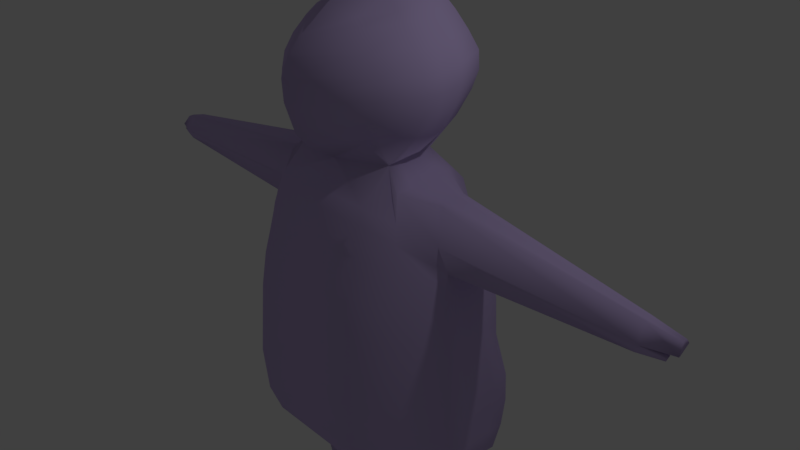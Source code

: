 # Source: Body.blend  (saved by Blender 2.79.0; exported with 4.5.12 LTS)
import bpy
from mathutils import Matrix  # noqa: F401  (used for matrix-valued properties, if any)

bpy.ops.wm.read_factory_settings(use_empty=True)
scene = bpy.context.scene
scene.name = 'Scene'

# ---- collections
col_collection_1 = bpy.data.collections.new('Collection 1'); scene.collection.children.link(col_collection_1)

# ---- materials (node trees are filled in below, after node groups)
mat_material_001 = bpy.data.materials.new('Material.001')
mat_material_001.alpha_threshold = 0.0
mat_material_001.use_transparent_shadow = False
mat_material_001.diffuse_color = (0.5755, 0.4568, 0.8, 1.0)
mat_material_001.specular_color = (1.0, 0.3999, 0.5614)
mat_material_001.roughness = 0.5

# ---- material node trees

# ---- world
world_world = bpy.data.worlds.new('World'); scene.world = world_world
world_world.color = (0.05088, 0.05088, 0.05088)
world_world.use_sun_shadow = False
world_world.sun_shadow_jitter_overblur = 0.0
world_world.cycles.sampling_method = 'MANUAL'

# ---- cameras
cam_camera = bpy.data.cameras.new('Camera')
cam_camera.clip_end = 100.0
cam_camera.lens = 35.0
cam_camera.sensor_width = 32.0
cam_camera.sensor_height = 18.0
cam_camera.ortho_scale = 7.314
cam_camera.dof.focus_distance = 0.0
cam_camera.dof.aperture_fstop = 128.0

# ---- lights
light_lamp = bpy.data.lights.new('Lamp', 'POINT')
light_lamp.transmission_factor = 0.0
light_lamp.cutoff_distance = 30.0
light_lamp.energy = 100.0
light_lamp.shadow_buffer_clip_start = 1.001
light_lamp.shadow_soft_size = 0.1
light_lamp.shadow_maximum_resolution = 0.006
light_lamp.use_absolute_resolution = True

# ---- meshes
me_cube_001 = bpy.data.meshes.new('Cube.001')
me_cube_001.from_pydata([(0.0, 1.078, -0.371), (0.0, -1.093, -0.371), (1.753, -0.3451, -0.4791), (1.753, 0.4974, -0.4791), (1.39, 0.0105, -2.707), (1.315, -0.07012, 1.159), (1.502, 0.3342, -2.671), (1.318, 0.3049, 1.192), (0.0, 0.7912, -2.901), (0.0, 0.5183, 1.441), (0.0, -0.4407, -2.861), (0.0, -0.5116, 1.479), (1.812, 0.6723, -1.258), (1.812, -0.3692, -1.258), (0.0, -1.155, -1.364), (0.0, 1.528, -1.364), (0.0, 1.062, 0.5664), (0.0, -0.9068, 0.5819), (1.64, -0.2727, 0.2688), (1.64, 0.4914, 0.2566), (0.0, 0.9251, 1.024), (0.0, -0.8143, 0.9631), (1.601, -0.2247, 0.4499), (1.616, 0.3868, 0.4225), (0.0, 1.17, 0.07199), (0.0, -1.033, 0.09501), (1.699, -0.3216, -0.1133), (1.699, 0.5331, -0.1314), (1.774, 0.4927, -0.7675), (1.774, -0.3536, -0.7553), (0.0, -1.115, -0.723), (0.0, 1.065, -0.7385), (1.79, 0.7265, -1.694), (1.79, -0.3461, -1.767), (0.0, -1.096, -2.012), (0.0, 1.668, -1.918), (1.773, 0.6834, -2.083), (1.773, -0.2804, -2.109), (0.0, -0.9267, -2.448), (0.0, 1.557, -2.414), (1.762, 0.5569, -2.396), (1.762, -0.1749, -2.334), (0.0, -0.6548, -2.735), (0.0, 1.231, -2.814), (0.842, 1.078, -0.371), (0.842, -1.093, -0.371), (0.7287, 0.3447, 1.59), (0.6898, -0.04138, -2.871), (0.7138, 0.5279, -2.876), (0.7287, -0.3188, 1.536), (0.878, -1.155, -1.364), (0.878, 1.528, -1.364), (0.7734, -0.9068, 0.5819), (0.7734, 1.062, 0.5664), (0.7427, -0.8143, 0.9631), (0.7427, 0.9251, 1.024), (0.809, 1.17, 0.07199), (0.809, -1.033, 0.09501), (0.8547, -1.115, -0.723), (0.8547, 1.065, -0.7385), (0.8645, 1.668, -1.918), (0.8645, -1.096, -2.012), (0.8543, -0.9267, -2.448), (0.8543, 1.557, -2.414), (0.8479, 1.231, -2.814), (0.8479, -0.6548, -2.735), (0.0, 0.4199, 3.57), (0.0, -0.2829, 3.403), (0.2479, 0.3019, 3.485), (0.2898, -0.05664, 3.357), (0.4554, -0.4846, 3.073), (0.0, -0.8911, 3.015), (0.6882, 0.756, 3.133), (0.0, 1.073, 3.151), (0.6614, -0.5254, 2.842), (0.0, -1.097, 2.801), (0.8603, 0.7982, 2.921), (0.0, 1.122, 2.964), (0.0, -1.203, 2.575), (0.8198, -0.5496, 2.6), (1.022, 0.8043, 2.724), (0.0, 1.134, 2.715), (0.0, -1.188, 2.303), (0.8613, -0.5735, 2.37), (1.062, 0.7775, 2.507), (0.0, 1.084, 2.443), (0.0, -1.053, 1.903), (0.8349, -0.5551, 2.134), (1.022, 0.7058, 2.279), (0.0, 0.9499, 2.156), (0.0, -0.9036, 1.73), (0.7407, -0.5287, 1.918), (0.9402, 0.5589, 1.99), (0.0, 0.6759, 1.792), (0.292, -0.3755, 3.144), (0.5594, 0.6697, 3.314), (0.0, 0.8868, 3.432), (0.0, -0.5446, 3.276), (0.639, 0.1049, -4.995), (0.7508, 0.2651, -4.925), (0.365, 0.1788, -4.91), (0.389, 0.3268, -4.871), (1.223, 0.8349, -0.4162), (0.9637, 0.4291, 1.337), (1.087, -0.1386, -2.791), (1.269, 1.17, -1.32), (1.136, 0.8234, 0.4368), (1.108, 0.6999, 0.7723), (1.181, 0.9034, -0.0131), (1.239, 0.8259, -0.7507), (1.252, 1.274, -1.824), (1.239, 1.192, -2.276), (1.23, 0.9491, -2.639), (1.223, -0.7802, -0.4162), (1.087, 0.5388, -2.808), (0.9637, -0.4116, 1.28), (1.269, -0.8265, -1.32), (1.136, -0.6415, 0.4509), (1.102, -0.5676, 0.7484), (1.181, -0.7353, 0.007846), (1.239, -0.7966, -0.7365), (1.252, -0.7823, -1.909), (1.239, -0.6563, -2.306), (1.23, -0.454, -2.567), (0.5837, 0.02894, -4.992), (0.5837, 0.393, -4.969), (3.965, -0.01458, 0.8475), (3.967, 0.1114, 0.8525), (3.962, -0.1174, 0.532), (3.969, 0.1467, 0.5202), (0.0, 0.7564, 1.197), (0.0, -0.7302, 1.136), (1.463, -0.2466, 0.7373), (1.398, 0.4628, 0.7937), (0.7288, -0.7302, 1.136), (0.7288, 0.7564, 1.197), (1.044, -0.5029, 0.969), (1.048, 0.5876, 1.006), (4.019, -0.1607, 0.6562), (3.949, 0.242, 0.7102), (1.753, 0.08054, -0.4791), (1.447, 0.174, -2.689), (1.316, 0.1194, 1.176), (0.0, 0.2322, -2.931), (1.812, 0.1569, -1.258), (1.64, 0.1133, 0.2626), (1.608, 0.08419, 0.4361), (1.699, 0.1102, -0.1225), (1.774, 0.07392, -0.7615), (1.79, 0.1958, -1.73), (1.773, 0.2065, -2.096), (1.762, 0.1948, -2.366), (0.7287, 0.01641, 1.564), (0.7019, 0.2462, -2.874), (0.0, 0.09101, 3.52), (0.3468, 0.1391, 3.414), (0.7521, 0.14, 3.123), (0.9563, 0.1411, 2.884), (1.13, 0.1143, 2.639), (1.173, 0.1039, 2.406), (1.137, 0.0748, 2.155), (1.042, 0.0091, 1.882), (0.5943, 0.1516, 3.26), (0.6955, 0.1858, -4.96), (0.3772, 0.2536, -4.89), (0.5837, 0.2128, -4.98), (0.9637, 0.0131, 1.309), (3.966, 0.04907, 0.85), (3.965, 0.01605, 0.5261), (3.983, 0.04274, 0.6835), (1.753, -0.119, -0.4791), (1.316, 0.03054, 1.168), (0.0, -0.0832, -2.898), (1.812, -0.08968, -1.258), (1.64, -0.06764, 0.2655), (1.605, -0.06061, 0.4426), (1.699, -0.09223, -0.1182), (1.774, -0.1265, -0.7586), (1.79, -0.05825, -1.747), (1.773, -0.02176, -2.102), (1.762, 0.02151, -2.351), (0.7287, -0.1407, 1.551), (0.6962, 0.1114, -2.873), (0.0, -0.08427, 3.465), (0.3201, 0.04737, 3.387), (0.7456, -0.09917, 3.1), (0.949, -0.1174, 2.867), (1.114, -0.1428, 2.625), (1.156, -0.1593, 2.395), (1.125, -0.1663, 2.153), (1.031, -0.1891, 1.909), (0.5866, -0.04279, 3.205), (0.5837, 0.1266, -4.986), (0.9637, -0.186, 1.296), (3.965, 0.01923, 0.8488), (3.949, -0.04649, 0.5438), (4.0, -0.05262, 0.6707), (1.42, 0.09737, -2.697), (0.669, 0.1479, -4.976), (1.473, 0.2508, -2.681), (0.722, 0.2238, -4.943), (1.753, 0.2805, -0.4791), (1.317, 0.2084, 1.183), (0.0, 0.5483, -2.965), (1.812, 0.4041, -1.258), (1.64, 0.2946, 0.2597), (1.612, 0.2293, 0.4296), (1.699, 0.313, -0.1268), (1.774, 0.2747, -0.7644), (1.79, 0.4503, -1.712), (1.773, 0.4352, -2.09), (1.762, 0.3685, -2.38), (0.7287, 0.1739, 1.576), (0.7076, 0.3813, -2.875), (0.0, 0.2488, 3.544), (0.2993, 0.2172, 3.448), (0.7612, 0.3815, 3.13), (0.9563, 0.4039, 2.897), (1.13, 0.3931, 2.668), (1.173, 0.3738, 2.435), (1.134, 0.3216, 2.186), (1.042, 0.2116, 1.895), (0.6125, 0.343, 3.295), (0.3828, 0.2887, -4.881), (0.5837, 0.2992, -4.975), (0.9637, 0.2126, 1.322), (3.967, 0.07897, 0.8512), (3.952, 0.07873, 0.5382), (3.967, 0.1383, 0.6963), (4.337, 0.07362, 0.739), (4.338, 0.1487, 0.742), (4.369, -0.01348, 0.625), (4.328, 0.2266, 0.6572), (4.338, 0.1116, 0.7406), (4.348, 0.1078, 0.6413), (4.337, 0.09378, 0.7398), (4.358, 0.05095, 0.6336), (4.338, 0.1294, 0.7413), (4.338, 0.1648, 0.6489), (4.251, -0.02583, 0.5248), (4.278, -0.04646, 0.5839), (4.245, 0.007924, 0.5305), (4.269, 0.005006, 0.5909)], [], [(178, 173, 13, 33), (137, 103, 7, 133), (171, 5, 126, 194), (61, 50, 14, 34), (104, 47, 100, 124), (109, 102, 3, 28), (97, 94, 69, 67), (177, 170, 2, 29), (134, 49, 11, 131), (58, 45, 1, 30), (110, 105, 12, 32), (57, 52, 17, 25), (176, 174, 18, 26), (108, 106, 19, 27), (52, 54, 21, 17), (174, 175, 22, 18), (106, 107, 23, 19), (102, 108, 27, 3), (170, 176, 26, 2), (45, 57, 25, 1), (50, 58, 30, 14), (173, 177, 29, 13), (105, 109, 28, 12), (111, 110, 32, 36), (62, 61, 34, 38), (179, 178, 33, 37), (180, 179, 37, 41), (65, 62, 38, 42), (112, 111, 36, 40), (114, 112, 40, 6), (47, 65, 42, 10), (197, 180, 41, 4), (104, 123, 65, 47), (8, 43, 64, 48), (43, 39, 63, 64), (123, 122, 62, 65), (122, 121, 61, 62), (39, 35, 60, 63), (15, 31, 59, 51), (116, 120, 58, 50), (113, 119, 57, 45), (0, 24, 56, 44), (16, 20, 55, 53), (117, 118, 54, 52), (24, 16, 53, 56), (119, 117, 52, 57), (35, 15, 51, 60), (120, 113, 45, 58), (136, 115, 49, 134), (193, 181, 49, 115), (31, 0, 44, 59), (172, 182, 47, 10), (121, 116, 50, 61), (130, 9, 46, 135), (184, 183, 67, 69), (222, 95, 68, 215), (95, 96, 66, 68), (76, 77, 73, 72), (217, 76, 72, 216), (75, 74, 70, 71), (78, 79, 74, 75), (218, 80, 76, 217), (80, 81, 77, 76), (84, 85, 81, 80), (219, 84, 80, 218), (82, 83, 79, 78), (86, 87, 83, 82), (220, 88, 84, 219), (88, 89, 85, 84), (92, 93, 89, 88), (221, 92, 88, 220), (90, 91, 87, 86), (11, 49, 91, 90), (212, 46, 92, 221), (46, 9, 93, 92), (72, 73, 96, 95), (216, 72, 95, 222), (71, 70, 94, 97), (192, 198, 98, 124), (213, 48, 101, 223), (114, 6, 99, 125), (197, 4, 98, 198), (48, 114, 125, 101), (33, 13, 116, 121), (171, 193, 115, 5), (132, 5, 115, 136), (29, 2, 113, 120), (26, 18, 117, 119), (18, 22, 118, 117), (2, 26, 119, 113), (13, 29, 120, 116), (37, 33, 121, 122), (41, 37, 122, 123), (4, 41, 123, 104), (48, 64, 112, 114), (64, 63, 111, 112), (63, 60, 110, 111), (51, 59, 109, 105), (44, 56, 108, 102), (53, 55, 107, 106), (56, 53, 106, 108), (60, 51, 105, 110), (59, 44, 102, 109), (4, 104, 124, 98), (135, 46, 103, 137), (127, 226, 237, 230), (132, 22, 128, 138), (206, 23, 129, 227), (133, 7, 127, 139), (23, 133, 139, 129), (5, 132, 138, 126), (138, 128, 239, 240), (55, 135, 137, 107), (22, 132, 136, 118), (20, 130, 135, 55), (118, 136, 134, 54), (54, 134, 131, 21), (107, 137, 133, 23), (227, 228, 169, 168), (175, 146, 168, 195), (169, 228, 238, 234), (202, 225, 166, 142), (223, 224, 165, 164), (199, 141, 163, 200), (164, 165, 192, 124, 100, 47, 182, 153), (224, 200, 163, 165), (185, 156, 162, 191), (181, 152, 161, 190), (190, 161, 160, 189), (189, 160, 159, 188), (188, 159, 158, 187), (187, 158, 157, 186), (186, 157, 156, 185), (191, 162, 155, 184), (215, 214, 154, 155), (203, 213, 153, 143), (225, 212, 152, 166), (199, 211, 151, 141), (211, 210, 150, 151), (210, 209, 149, 150), (204, 208, 148, 144), (201, 207, 147, 140), (205, 206, 146, 145), (207, 205, 145, 147), (208, 201, 140, 148), (202, 142, 167, 226), (209, 204, 144, 149), (94, 191, 184, 69), (74, 186, 185, 70), (79, 187, 186, 74), (83, 188, 187, 79), (87, 189, 188, 83), (91, 190, 189, 87), (49, 181, 190, 91), (70, 185, 191, 94), (22, 175, 195, 128), (168, 169, 196, 195), (196, 169, 234, 236), (142, 166, 193, 171), (141, 197, 198, 163), (165, 163, 198, 192), (155, 154, 183, 184), (143, 153, 182, 172), (166, 152, 181, 193), (141, 151, 180, 197), (151, 150, 179, 180), (150, 149, 178, 179), (144, 148, 177, 173), (140, 147, 176, 170), (145, 146, 175, 174), (147, 145, 174, 176), (148, 140, 170, 177), (142, 171, 194, 167), (149, 144, 173, 178), (32, 12, 204, 209), (7, 202, 226, 127), (28, 3, 201, 208), (27, 19, 205, 207), (19, 23, 206, 205), (3, 27, 207, 201), (12, 28, 208, 204), (36, 32, 209, 210), (40, 36, 210, 211), (6, 40, 211, 199), (103, 46, 212, 225), (8, 48, 213, 203), (68, 66, 214, 215), (125, 99, 200, 224), (6, 199, 200, 99), (101, 125, 224, 223), (7, 103, 225, 202), (228, 139, 232, 238), (129, 139, 228, 227), (146, 206, 227, 168), (153, 213, 223, 164), (156, 216, 222, 162), (152, 212, 221, 161), (161, 221, 220, 160), (160, 220, 219, 159), (159, 219, 218, 158), (158, 218, 217, 157), (157, 217, 216, 156), (162, 222, 215, 155), (236, 235, 229, 231), (238, 237, 233, 234), (234, 233, 235, 236), (232, 230, 237, 238), (167, 194, 235, 233), (126, 138, 231, 229), (138, 196, 236, 231), (226, 167, 233, 237), (194, 126, 229, 235), (139, 127, 230, 232), (241, 242, 240, 239), (196, 138, 240, 242), (195, 196, 242, 241), (128, 195, 241, 239)])
me_cube_001.polygons.foreach_set('use_smooth', [True] * 217)
me_cube_001.materials.append(mat_material_001)
me_cube_001.use_remesh_preserve_volume = False
me_cube_001.use_remesh_preserve_attributes = False
me_cube_001.use_mirror_vertex_groups = False
me_cube_001.update()

# ---- objects
ob_body = bpy.data.objects.new('body', me_cube_001)
ob_lamp = bpy.data.objects.new('Lamp', light_lamp)
ob_camera = bpy.data.objects.new('Camera', cam_camera)

# ---- transforms, parenting, visibility, modifiers, constraints
ob_body.location = (0.0, 0.0, 0.0)
ob_body.lineart.crease_threshold = 0.0
_m = ob_body.modifiers.new('Mirror', 'MIRROR')
_m.use_clip = True
ob_lamp.location = (4.076, 1.005, 5.904)
ob_lamp.rotation_euler = (0.6503, 0.05522, 1.866)
ob_lamp.lock_rotations_4d = False
ob_lamp.empty_display_type = 'ARROWS'
ob_lamp.color = (0.0, 0.0, 0.0, 0.0)
ob_lamp.lineart.crease_threshold = 0.0
ob_camera.location = (7.481, -6.508, 5.344)
ob_camera.rotation_euler = (1.109, 0.0, 0.8149)
ob_camera.lock_rotations_4d = False
ob_camera.empty_display_type = 'ARROWS'
ob_camera.color = (0.0, 0.0, 0.0, 0.0)
ob_camera.display_type = 'WIRE'
ob_camera.lineart.crease_threshold = 0.0

# ---- collection membership
col_collection_1.objects.link(ob_body)
col_collection_1.objects.link(ob_lamp)
col_collection_1.objects.link(ob_camera)

# ---- scene / render settings (as saved in the file)
scene.camera = ob_camera
scene.frame_start = 1; scene.frame_end = 250; scene.frame_set(1)
scene.render.engine = 'BLENDER_EEVEE_NEXT'
scene.render.resolution_percentage = 50
scene.render.dither_intensity = 0.0
scene.cycles.use_denoising = False
scene.cycles.samples = 128
scene.cycles.sampling_pattern = 'TABULATED_SOBOL'
scene.cycles.use_adaptive_sampling = False
scene.cycles.use_light_tree = False
scene.cycles.blur_glossy = 0.0
scene.cycles.sample_clamp_indirect = 0.0
scene.view_settings.view_transform = 'Standard'
bpy.context.view_layer.update()
